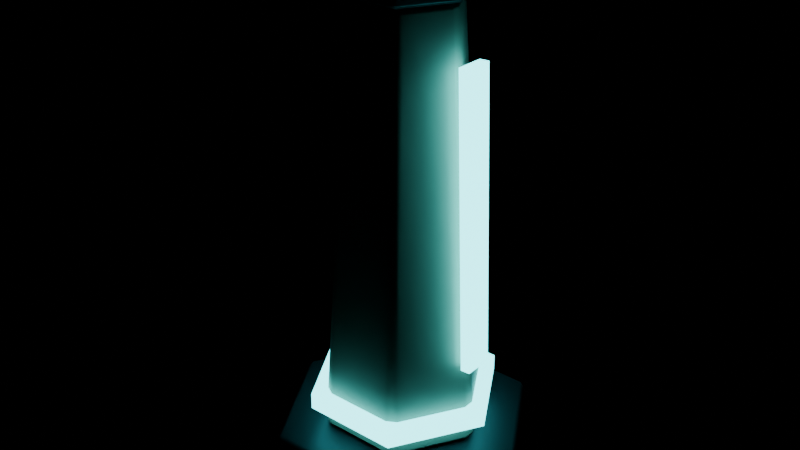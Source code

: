 # Source: TC_PROP_SavePoint_V1.blend  (saved by Blender 4.0.36; exported with 4.5.12 LTS)
import bpy
from mathutils import Matrix  # noqa: F401  (used for matrix-valued properties, if any)

bpy.ops.wm.read_factory_settings(use_empty=True)
scene = bpy.context.scene
scene.name = 'Scene'

# ---- materials (node trees are filled in below, after node groups)
mat_tc_mvp_darkmetal = bpy.data.materials.new('TC_MVP_DarkMetal')
mat_tc_mvp_darkmetal.use_transparent_shadow = False
mat_tc_mvp_hullbeige = bpy.data.materials.new('TC_MVP_HullBeige')
mat_tc_mvp_hullbeige.use_transparent_shadow = False
mat_tc_mvp_cyanled = bpy.data.materials.new('TC_MVP_CyanLED')
mat_tc_mvp_cyanled.use_transparent_shadow = False
mat_tc_mvp_orangepaint = bpy.data.materials.new('TC_MVP_OrangePaint')
mat_tc_mvp_orangepaint.use_transparent_shadow = False

# ---- material node trees
mat_tc_mvp_darkmetal.use_nodes = True; mat_tc_mvp_darkmetal.node_tree.nodes.clear()
_N = mat_tc_mvp_darkmetal.node_tree.nodes; _L = mat_tc_mvp_darkmetal.node_tree.links
n0 = _N.new('ShaderNodeBsdfPrincipled'); n0.name = 'Principled BSDF'; n0.location = (10, 300)
n0.inputs[0].default_value = (0.045, 0.05, 0.058, 1.0)
n0.inputs[1].default_value = 0.65
n0.inputs[2].default_value = 0.48
n0.inputs[3].default_value = 1.45
n1 = _N.new('ShaderNodeOutputMaterial'); n1.name = 'Material Output'; n1.location = (300, 300)
_L.new(n0.outputs[0], n1.inputs[0])
n1.is_active_output = True
mat_tc_mvp_hullbeige.use_nodes = True; mat_tc_mvp_hullbeige.node_tree.nodes.clear()
_N = mat_tc_mvp_hullbeige.node_tree.nodes; _L = mat_tc_mvp_hullbeige.node_tree.links
n0 = _N.new('ShaderNodeBsdfPrincipled'); n0.name = 'Principled BSDF'; n0.location = (10, 300)
n0.inputs[0].default_value = (0.478, 0.435, 0.356, 1.0)
n0.inputs[1].default_value = 0.12
n0.inputs[2].default_value = 0.62
n0.inputs[3].default_value = 1.45
n1 = _N.new('ShaderNodeOutputMaterial'); n1.name = 'Material Output'; n1.location = (300, 300)
_L.new(n0.outputs[0], n1.inputs[0])
n1.is_active_output = True
mat_tc_mvp_cyanled.use_nodes = True; mat_tc_mvp_cyanled.node_tree.nodes.clear()
_N = mat_tc_mvp_cyanled.node_tree.nodes; _L = mat_tc_mvp_cyanled.node_tree.links
n0 = _N.new('ShaderNodeBsdfPrincipled'); n0.name = 'Principled BSDF'; n0.location = (10, 300)
n0.inputs[0].default_value = (0.0, 0.02, 0.02, 1.0)
n0.inputs[2].default_value = 0.3
n0.inputs[3].default_value = 1.45
n0.inputs[27].default_value = (0.1, 0.85, 0.9, 1.0)
n0.inputs[28].default_value = 5.0
n1 = _N.new('ShaderNodeOutputMaterial'); n1.name = 'Material Output'; n1.location = (300, 300)
_L.new(n0.outputs[0], n1.inputs[0])
n1.is_active_output = True
mat_tc_mvp_orangepaint.use_nodes = True; mat_tc_mvp_orangepaint.node_tree.nodes.clear()
_N = mat_tc_mvp_orangepaint.node_tree.nodes; _L = mat_tc_mvp_orangepaint.node_tree.links
n0 = _N.new('ShaderNodeBsdfPrincipled'); n0.name = 'Principled BSDF'; n0.location = (10, 300)
n0.inputs[0].default_value = (0.72, 0.23, 0.035, 1.0)
n0.inputs[2].default_value = 0.42
n0.inputs[3].default_value = 1.45
n1 = _N.new('ShaderNodeOutputMaterial'); n1.name = 'Material Output'; n1.location = (300, 300)
_L.new(n0.outputs[0], n1.inputs[0])
n1.is_active_output = True

# ---- meshes
me_cylinder = bpy.data.meshes.new('Cylinder')
me_cylinder.from_pydata([(-0.21, 0.3637, 0.0), (-0.21, 0.3637, 0.14), (0.21, 0.3637, 0.0), (0.21, 0.3637, 0.14), (0.42, 0.0, 0.0), (0.42, 0.0, 0.14), (0.21, -0.3637, 0.0), (0.21, -0.3637, 0.14), (-0.21, -0.3637, 0.0), (-0.21, -0.3637, 0.14), (-0.42, 0.0, 0.0), (-0.42, 0.0, 0.14)], [], [(0, 1, 3, 2), (2, 3, 5, 4), (4, 5, 7, 6), (6, 7, 9, 8), (3, 1, 11, 9, 7, 5), (8, 9, 11, 10), (10, 11, 1, 0), (0, 2, 4, 6, 8, 10)])
_uv = me_cylinder.uv_layers.new(name='UVMap')
_uv.uv.foreach_set('vector', [1.0, 0.5, 1.0, 1.0, 0.8333, 1.0, 0.8333, 0.5, 0.8333, 0.5, 0.8333, 1.0, 0.6667, 1.0, 0.6667, 0.5, 0.6667, 0.5, 0.6667, 1.0, 0.5, 1.0, 0.5, 0.5, 0.5, 0.5, 0.5, 1.0, 0.3333, 1.0, 0.3333, 0.5, 0.4578, 0.37, 0.25, 0.49, 0.04215, 0.37, 0.04215, 0.13, 0.25, 0.01, 0.4578, 0.13, 0.3333, 0.5, 0.3333, 1.0, 0.1667, 1.0, 0.1667, 0.5, 0.1667, 0.5, 0.1667, 1.0, -8.941e-08, 1.0, -8.941e-08, 0.5, 0.75, 0.49, 0.9578, 0.37, 0.9578, 0.13, 0.75, 0.01, 0.5422, 0.13, 0.5422, 0.37])
me_cylinder.materials.append(mat_tc_mvp_darkmetal)
me_cylinder.update()
me_cone = bpy.data.meshes.new('Cone')
me_cone.from_pydata([(-0.13, 0.2252, 0.14), (-0.085, 0.1472, 1.46), (0.13, 0.2252, 0.14), (0.085, 0.1472, 1.46), (0.26, 0.0, 0.14), (0.17, 0.0, 1.46), (0.13, -0.2252, 0.14), (0.085, -0.1472, 1.46), (-0.13, -0.2252, 0.14), (-0.085, -0.1472, 1.46), (-0.26, 0.0, 0.14), (-0.17, 0.0, 1.46)], [], [(0, 1, 3, 2), (2, 3, 5, 4), (4, 5, 7, 6), (6, 7, 9, 8), (3, 1, 11, 9, 7, 5), (8, 9, 11, 10), (10, 11, 1, 0), (0, 2, 4, 6, 8, 10)])
_uv = me_cone.uv_layers.new(name='UVMap')
_uv.uv.foreach_set('vector', [1.0, 0.5, 1.0, 1.0, 0.8333, 1.0, 0.8333, 0.5, 0.8333, 0.5, 0.8333, 1.0, 0.6667, 1.0, 0.6667, 0.5, 0.6667, 0.5, 0.6667, 1.0, 0.5, 1.0, 0.5, 0.5, 0.5, 0.5, 0.5, 1.0, 0.3333, 1.0, 0.3333, 0.5, 0.4578, 0.37, 0.25, 0.49, 0.04215, 0.37, 0.04215, 0.13, 0.25, 0.01, 0.4578, 0.13, 0.3333, 0.5, 0.3333, 1.0, 0.1667, 1.0, 0.1667, 0.5, 0.1667, 0.5, 0.1667, 1.0, -8.941e-08, 1.0, -8.941e-08, 0.5, 0.75, 0.49, 0.9578, 0.37, 0.9578, 0.13, 0.75, 0.01, 0.5422, 0.13, 0.5422, 0.37])
me_cone.materials.append(mat_tc_mvp_hullbeige)
me_cone.update()
me_cylinder_001 = bpy.data.meshes.new('Cylinder.001')
me_cylinder_001.from_pydata([(-0.15, 0.2598, 0.215), (-0.15, 0.2598, 0.265), (0.15, 0.2598, 0.215), (0.15, 0.2598, 0.265), (0.3, 0.0, 0.215), (0.3, 0.0, 0.265), (0.15, -0.2598, 0.215), (0.15, -0.2598, 0.265), (-0.15, -0.2598, 0.215), (-0.15, -0.2598, 0.265), (-0.3, 0.0, 0.215), (-0.3, 0.0, 0.265)], [], [(0, 1, 3, 2), (2, 3, 5, 4), (4, 5, 7, 6), (6, 7, 9, 8), (3, 1, 11, 9, 7, 5), (8, 9, 11, 10), (10, 11, 1, 0), (0, 2, 4, 6, 8, 10)])
_uv = me_cylinder_001.uv_layers.new(name='UVMap')
_uv.uv.foreach_set('vector', [1.0, 0.5, 1.0, 1.0, 0.8333, 1.0, 0.8333, 0.5, 0.8333, 0.5, 0.8333, 1.0, 0.6667, 1.0, 0.6667, 0.5, 0.6667, 0.5, 0.6667, 1.0, 0.5, 1.0, 0.5, 0.5, 0.5, 0.5, 0.5, 1.0, 0.3333, 1.0, 0.3333, 0.5, 0.4578, 0.37, 0.25, 0.49, 0.04215, 0.37, 0.04215, 0.13, 0.25, 0.01, 0.4578, 0.13, 0.3333, 0.5, 0.3333, 1.0, 0.1667, 1.0, 0.1667, 0.5, 0.1667, 0.5, 0.1667, 1.0, -8.941e-08, 1.0, -8.941e-08, 0.5, 0.75, 0.49, 0.9578, 0.37, 0.9578, 0.13, 0.75, 0.01, 0.5422, 0.13, 0.5422, 0.37])
me_cylinder_001.materials.append(mat_tc_mvp_cyanled)
me_cylinder_001.update()
me_cube = bpy.data.meshes.new('Cube')
me_cube.from_pydata([(0.2423, -0.045, 0.4098), (0.2077, -0.045, 1.309), (0.2423, 0.045, 0.4098), (0.2077, 0.045, 1.309), (0.2723, -0.045, 0.4109), (0.2377, -0.045, 1.31), (0.2723, 0.045, 0.4109), (0.2377, 0.045, 1.31)], [], [(0, 1, 3, 2), (2, 3, 7, 6), (6, 7, 5, 4), (4, 5, 1, 0), (2, 6, 4, 0), (7, 3, 1, 5)])
_uv = me_cube.uv_layers.new(name='UVMap')
_uv.uv.foreach_set('vector', [0.375, 0.0, 0.625, 0.0, 0.625, 0.25, 0.375, 0.25, 0.375, 0.25, 0.625, 0.25, 0.625, 0.5, 0.375, 0.5, 0.375, 0.5, 0.625, 0.5, 0.625, 0.75, 0.375, 0.75, 0.375, 0.75, 0.625, 0.75, 0.625, 1.0, 0.375, 1.0, 0.125, 0.5, 0.375, 0.5, 0.375, 0.75, 0.125, 0.75, 0.625, 0.5, 0.875, 0.5, 0.875, 0.75, 0.625, 0.75])
me_cube.materials.append(mat_tc_mvp_cyanled)
me_cube.update()
me_cylinder_002 = bpy.data.meshes.new('Cylinder.002')
me_cylinder_002.from_pydata([(-0.095, 0.1645, 1.46), (-0.095, 0.1645, 1.54), (0.095, 0.1645, 1.46), (0.095, 0.1645, 1.54), (0.19, 0.0, 1.46), (0.19, 0.0, 1.54), (0.095, -0.1645, 1.46), (0.095, -0.1645, 1.54), (-0.095, -0.1645, 1.46), (-0.095, -0.1645, 1.54), (-0.19, 0.0, 1.46), (-0.19, 0.0, 1.54)], [], [(0, 1, 3, 2), (2, 3, 5, 4), (4, 5, 7, 6), (6, 7, 9, 8), (3, 1, 11, 9, 7, 5), (8, 9, 11, 10), (10, 11, 1, 0), (0, 2, 4, 6, 8, 10)])
_uv = me_cylinder_002.uv_layers.new(name='UVMap')
_uv.uv.foreach_set('vector', [1.0, 0.5, 1.0, 1.0, 0.8333, 1.0, 0.8333, 0.5, 0.8333, 0.5, 0.8333, 1.0, 0.6667, 1.0, 0.6667, 0.5, 0.6667, 0.5, 0.6667, 1.0, 0.5, 1.0, 0.5, 0.5, 0.5, 0.5, 0.5, 1.0, 0.3333, 1.0, 0.3333, 0.5, 0.4578, 0.37, 0.25, 0.49, 0.04215, 0.37, 0.04215, 0.13, 0.25, 0.01, 0.4578, 0.13, 0.3333, 0.5, 0.3333, 1.0, 0.1667, 1.0, 0.1667, 0.5, 0.1667, 0.5, 0.1667, 1.0, -8.941e-08, 1.0, -8.941e-08, 0.5, 0.75, 0.49, 0.9578, 0.37, 0.9578, 0.13, 0.75, 0.01, 0.5422, 0.13, 0.5422, 0.37])
me_cylinder_002.materials.append(mat_tc_mvp_darkmetal)
me_cylinder_002.update()
me_cylinder_003 = bpy.data.meshes.new('Cylinder.003')
me_cylinder_003.from_pydata([(0.0, 0.13, 1.54), (0.0, 0.13, 1.58), (0.07641, 0.1052, 1.54), (0.07641, 0.1052, 1.58), (0.1236, 0.04017, 1.54), (0.1236, 0.04017, 1.58), (0.1236, -0.04017, 1.54), (0.1236, -0.04017, 1.58), (0.07641, -0.1052, 1.54), (0.07641, -0.1052, 1.58), (0.0, -0.13, 1.54), (0.0, -0.13, 1.58), (-0.07641, -0.1052, 1.54), (-0.07641, -0.1052, 1.58), (-0.1236, -0.04017, 1.54), (-0.1236, -0.04017, 1.58), (-0.1236, 0.04017, 1.54), (-0.1236, 0.04017, 1.58), (-0.07641, 0.1052, 1.54), (-0.07641, 0.1052, 1.58)], [], [(0, 1, 3, 2), (2, 3, 5, 4), (4, 5, 7, 6), (6, 7, 9, 8), (8, 9, 11, 10), (10, 11, 13, 12), (12, 13, 15, 14), (14, 15, 17, 16), (3, 1, 19, 17, 15, 13, 11, 9, 7, 5), (16, 17, 19, 18), (18, 19, 1, 0), (0, 2, 4, 6, 8, 10, 12, 14, 16, 18)])
_uv = me_cylinder_003.uv_layers.new(name='UVMap')
_uv.uv.foreach_set('vector', [1.0, 0.5, 1.0, 1.0, 0.9, 1.0, 0.9, 0.5, 0.9, 0.5, 0.9, 1.0, 0.8, 1.0, 0.8, 0.5, 0.8, 0.5, 0.8, 1.0, 0.7, 1.0, 0.7, 0.5, 0.7, 0.5, 0.7, 1.0, 0.6, 1.0, 0.6, 0.5, 0.6, 0.5, 0.6, 1.0, 0.5, 1.0, 0.5, 0.5, 0.5, 0.5, 0.5, 1.0, 0.4, 1.0, 0.4, 0.5, 0.4, 0.5, 0.4, 1.0, 0.3, 1.0, 0.3, 0.5, 0.3, 0.5, 0.3, 1.0, 0.2, 1.0, 0.2, 0.5, 0.3911, 0.4442, 0.25, 0.49, 0.1089, 0.4442, 0.02175, 0.3242, 0.02175, 0.1758, 0.1089, 0.05584, 0.25, 0.01, 0.3911, 0.05584, 0.4783, 0.1758, 0.4783, 0.3242, 0.2, 0.5, 0.2, 1.0, 0.1, 1.0, 0.1, 0.5, 0.1, 0.5, 0.1, 1.0, -7.451e-08, 1.0, -7.451e-08, 0.5, 0.75, 0.49, 0.8911, 0.4442, 0.9783, 0.3242, 0.9783, 0.1758, 0.8911, 0.05584, 0.75, 0.01, 0.6089, 0.05584, 0.5217, 0.1758, 0.5217, 0.3242, 0.6089, 0.4442])
me_cylinder_003.materials.append(mat_tc_mvp_cyanled)
me_cylinder_003.update()
me_cube_001 = bpy.data.meshes.new('Cube.001')
me_cube_001.from_pydata([(-0.13, -0.415, 0.03), (-0.13, -0.415, 0.11), (-0.13, -0.385, 0.03), (-0.13, -0.385, 0.11), (0.13, -0.415, 0.03), (0.13, -0.415, 0.11), (0.13, -0.385, 0.03), (0.13, -0.385, 0.11)], [], [(0, 1, 3, 2), (2, 3, 7, 6), (6, 7, 5, 4), (4, 5, 1, 0), (2, 6, 4, 0), (7, 3, 1, 5)])
_uv = me_cube_001.uv_layers.new(name='UVMap')
_uv.uv.foreach_set('vector', [0.375, 0.0, 0.625, 0.0, 0.625, 0.25, 0.375, 0.25, 0.375, 0.25, 0.625, 0.25, 0.625, 0.5, 0.375, 0.5, 0.375, 0.5, 0.625, 0.5, 0.625, 0.75, 0.375, 0.75, 0.375, 0.75, 0.625, 0.75, 0.625, 1.0, 0.375, 1.0, 0.125, 0.5, 0.375, 0.5, 0.375, 0.75, 0.125, 0.75, 0.625, 0.5, 0.875, 0.5, 0.875, 0.75, 0.625, 0.75])
me_cube_001.materials.append(mat_tc_mvp_orangepaint)
me_cube_001.update()

# ---- objects
ob_tc_savepoint_base = bpy.data.objects.new('TC_SavePoint_Base', me_cylinder)
ob_tc_savepoint_column = bpy.data.objects.new('TC_SavePoint_Column', me_cone)
ob_tc_savepoint_ring = bpy.data.objects.new('TC_SavePoint_Ring', me_cylinder_001)
ob_tc_savepoint_strip = bpy.data.objects.new('TC_SavePoint_Strip', me_cube)
ob_tc_savepoint_capmount = bpy.data.objects.new('TC_SavePoint_CapMount', me_cylinder_002)
ob_tc_savepoint_emitter = bpy.data.objects.new('TC_SavePoint_Emitter', me_cylinder_003)
ob_tc_savepoint_warnplate = bpy.data.objects.new('TC_SavePoint_WarnPlate', me_cube_001)

# ---- transforms, parenting, visibility, modifiers, constraints
ob_tc_savepoint_base.location = (0.0, 0.0, 0.0)
_m = ob_tc_savepoint_base.modifiers.new('Bevel', 'BEVEL')
_m.width = 0.02
_m.width_pct = 0.02
_m.angle_limit = 0.6981
_m = ob_tc_savepoint_base.modifiers.new('WeightedNormal', 'WEIGHTED_NORMAL')
ob_tc_savepoint_column.location = (0.0, 0.0, 0.0)
_m = ob_tc_savepoint_column.modifiers.new('Bevel', 'BEVEL')
_m.width = 0.02
_m.width_pct = 0.02
_m.angle_limit = 0.6981
_m = ob_tc_savepoint_column.modifiers.new('WeightedNormal', 'WEIGHTED_NORMAL')
ob_tc_savepoint_ring.location = (0.0, 0.0, 0.0)
ob_tc_savepoint_strip.location = (0.0, 0.0, 0.0)
ob_tc_savepoint_capmount.location = (0.0, 0.0, 0.0)
_m = ob_tc_savepoint_capmount.modifiers.new('Bevel', 'BEVEL')
_m.width = 0.012
_m.width_pct = 0.012
_m.angle_limit = 0.6981
_m = ob_tc_savepoint_capmount.modifiers.new('WeightedNormal', 'WEIGHTED_NORMAL')
ob_tc_savepoint_emitter.location = (0.0, 0.0, 0.0)
ob_tc_savepoint_warnplate.location = (0.0, 0.0, 0.0)
_m = ob_tc_savepoint_warnplate.modifiers.new('Bevel', 'BEVEL')
_m.width = 0.005
_m.width_pct = 0.005
_m.angle_limit = 0.6981
_m = ob_tc_savepoint_warnplate.modifiers.new('WeightedNormal', 'WEIGHTED_NORMAL')

# ---- collection membership
scene.collection.objects.link(ob_tc_savepoint_base)
scene.collection.objects.link(ob_tc_savepoint_column)
scene.collection.objects.link(ob_tc_savepoint_ring)
scene.collection.objects.link(ob_tc_savepoint_strip)
scene.collection.objects.link(ob_tc_savepoint_capmount)
scene.collection.objects.link(ob_tc_savepoint_emitter)
scene.collection.objects.link(ob_tc_savepoint_warnplate)

# ---- scene / render settings (as saved in the file)
scene.frame_start = 1; scene.frame_end = 250; scene.frame_set(1)
scene.render.engine = 'BLENDER_EEVEE_NEXT'
scene.cycles.sampling_pattern = 'TABULATED_SOBOL'
bpy.context.view_layer.update()

# ---- added for rendering (the .blend has no active camera): camera
cam_auto = bpy.data.cameras.new('AutoCamera')
cam_auto.lens = 50.0
cam_auto.sensor_width = 36.0
cam_auto.clip_end = 1000.0
ob_auto_camera = bpy.data.objects.new('AutoCamera', cam_auto)
scene.collection.objects.link(ob_auto_camera)
ob_auto_camera.location = (1.7977, -2.18288, 2.22816)
ob_auto_camera.rotation_euler = (1.09748, -7.21219e-08, 0.694738)
scene.camera = ob_auto_camera
bpy.context.view_layer.update()

